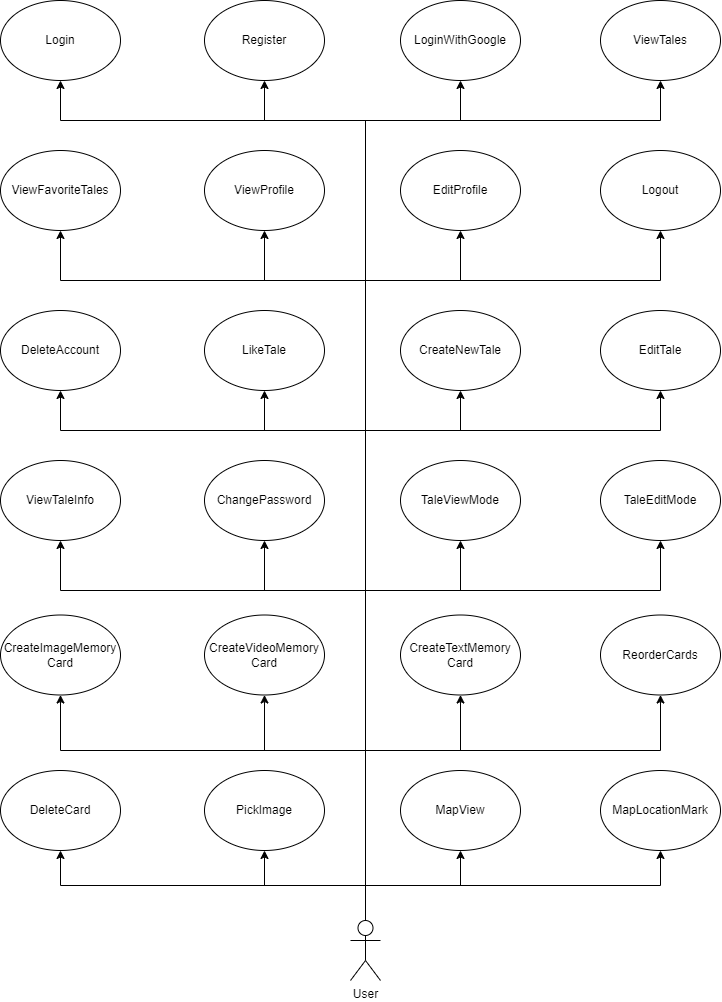

The diagram above was exported from draw.io. Its source (the exported page's mxGraphModel, read from the mxfile embedded in the PNG):
<mxGraphModel dx="1744" dy="2063" grid="1" gridSize="10" guides="1" tooltips="1" connect="1" arrows="1" fold="1" page="1" pageScale="1" pageWidth="827" pageHeight="1169" math="0" shadow="0">
  <root>
    <mxCell id="0" />
    <mxCell id="1" parent="0" />
    <mxCell id="ET9aBbZn6iqBtlQ4xHGF-1" value="Register" style="ellipse;whiteSpace=wrap;html=1;" vertex="1" parent="1">
      <mxGeometry x="354" y="-110" width="120" height="80" as="geometry" />
    </mxCell>
    <mxCell id="ET9aBbZn6iqBtlQ4xHGF-2" value="LoginWithGoogle" style="ellipse;whiteSpace=wrap;html=1;" vertex="1" parent="1">
      <mxGeometry x="550" y="-110" width="120" height="80" as="geometry" />
    </mxCell>
    <mxCell id="ET9aBbZn6iqBtlQ4xHGF-3" value="Login" style="ellipse;whiteSpace=wrap;html=1;" vertex="1" parent="1">
      <mxGeometry x="150" y="-110" width="120" height="80" as="geometry" />
    </mxCell>
    <mxCell id="ET9aBbZn6iqBtlQ4xHGF-4" value="ViewTales" style="ellipse;whiteSpace=wrap;html=1;" vertex="1" parent="1">
      <mxGeometry x="750" y="-110" width="120" height="80" as="geometry" />
    </mxCell>
    <mxCell id="ET9aBbZn6iqBtlQ4xHGF-5" value="ViewProfile" style="ellipse;whiteSpace=wrap;html=1;" vertex="1" parent="1">
      <mxGeometry x="354" y="40" width="120" height="80" as="geometry" />
    </mxCell>
    <mxCell id="ET9aBbZn6iqBtlQ4xHGF-6" value="EditProfile" style="ellipse;whiteSpace=wrap;html=1;" vertex="1" parent="1">
      <mxGeometry x="550" y="40" width="120" height="80" as="geometry" />
    </mxCell>
    <mxCell id="ET9aBbZn6iqBtlQ4xHGF-7" value="ViewFavoriteTales" style="ellipse;whiteSpace=wrap;html=1;" vertex="1" parent="1">
      <mxGeometry x="150" y="40" width="120" height="80" as="geometry" />
    </mxCell>
    <mxCell id="ET9aBbZn6iqBtlQ4xHGF-8" value="Logout" style="ellipse;whiteSpace=wrap;html=1;" vertex="1" parent="1">
      <mxGeometry x="750" y="40" width="120" height="80" as="geometry" />
    </mxCell>
    <mxCell id="ET9aBbZn6iqBtlQ4xHGF-10" value="LikeTale" style="ellipse;whiteSpace=wrap;html=1;" vertex="1" parent="1">
      <mxGeometry x="354" y="200" width="120" height="80" as="geometry" />
    </mxCell>
    <mxCell id="ET9aBbZn6iqBtlQ4xHGF-11" value="CreateNewTale" style="ellipse;whiteSpace=wrap;html=1;" vertex="1" parent="1">
      <mxGeometry x="550" y="200" width="120" height="80" as="geometry" />
    </mxCell>
    <mxCell id="ET9aBbZn6iqBtlQ4xHGF-12" value="DeleteAccount" style="ellipse;whiteSpace=wrap;html=1;" vertex="1" parent="1">
      <mxGeometry x="150" y="200" width="120" height="80" as="geometry" />
    </mxCell>
    <mxCell id="ET9aBbZn6iqBtlQ4xHGF-13" value="EditTale" style="ellipse;whiteSpace=wrap;html=1;" vertex="1" parent="1">
      <mxGeometry x="750" y="200" width="120" height="80" as="geometry" />
    </mxCell>
    <mxCell id="ET9aBbZn6iqBtlQ4xHGF-14" value="ChangePassword" style="ellipse;whiteSpace=wrap;html=1;" vertex="1" parent="1">
      <mxGeometry x="354" y="350" width="120" height="80" as="geometry" />
    </mxCell>
    <mxCell id="ET9aBbZn6iqBtlQ4xHGF-15" value="TaleViewMode" style="ellipse;whiteSpace=wrap;html=1;" vertex="1" parent="1">
      <mxGeometry x="550" y="350" width="120" height="80" as="geometry" />
    </mxCell>
    <mxCell id="ET9aBbZn6iqBtlQ4xHGF-16" value="ViewTaleInfo" style="ellipse;whiteSpace=wrap;html=1;" vertex="1" parent="1">
      <mxGeometry x="150" y="350" width="120" height="80" as="geometry" />
    </mxCell>
    <mxCell id="ET9aBbZn6iqBtlQ4xHGF-17" value="TaleEditMode" style="ellipse;whiteSpace=wrap;html=1;" vertex="1" parent="1">
      <mxGeometry x="750" y="350" width="120" height="80" as="geometry" />
    </mxCell>
    <mxCell id="ET9aBbZn6iqBtlQ4xHGF-18" value="CreateVideoMemory&lt;br&gt;Card" style="ellipse;whiteSpace=wrap;html=1;" vertex="1" parent="1">
      <mxGeometry x="354" y="504.5" width="120" height="80" as="geometry" />
    </mxCell>
    <mxCell id="ET9aBbZn6iqBtlQ4xHGF-19" value="CreateTextMemory&lt;br&gt;Card" style="ellipse;whiteSpace=wrap;html=1;" vertex="1" parent="1">
      <mxGeometry x="550" y="504.5" width="120" height="80" as="geometry" />
    </mxCell>
    <mxCell id="ET9aBbZn6iqBtlQ4xHGF-20" value="CreateImageMemory&lt;br&gt;Card" style="ellipse;whiteSpace=wrap;html=1;" vertex="1" parent="1">
      <mxGeometry x="150" y="504.5" width="120" height="80" as="geometry" />
    </mxCell>
    <mxCell id="ET9aBbZn6iqBtlQ4xHGF-21" value="ReorderCards" style="ellipse;whiteSpace=wrap;html=1;" vertex="1" parent="1">
      <mxGeometry x="750" y="504.5" width="120" height="80" as="geometry" />
    </mxCell>
    <mxCell id="ET9aBbZn6iqBtlQ4xHGF-25" value="PickImage" style="ellipse;whiteSpace=wrap;html=1;" vertex="1" parent="1">
      <mxGeometry x="354" y="660" width="120" height="80" as="geometry" />
    </mxCell>
    <mxCell id="ET9aBbZn6iqBtlQ4xHGF-26" value="MapView" style="ellipse;whiteSpace=wrap;html=1;" vertex="1" parent="1">
      <mxGeometry x="550" y="660" width="120" height="80" as="geometry" />
    </mxCell>
    <mxCell id="ET9aBbZn6iqBtlQ4xHGF-27" value="DeleteCard" style="ellipse;whiteSpace=wrap;html=1;" vertex="1" parent="1">
      <mxGeometry x="150" y="660" width="120" height="80" as="geometry" />
    </mxCell>
    <mxCell id="ET9aBbZn6iqBtlQ4xHGF-28" value="MapLocationMark" style="ellipse;whiteSpace=wrap;html=1;" vertex="1" parent="1">
      <mxGeometry x="750" y="660" width="120" height="80" as="geometry" />
    </mxCell>
    <mxCell id="ET9aBbZn6iqBtlQ4xHGF-35" style="edgeStyle=orthogonalEdgeStyle;rounded=0;orthogonalLoop=1;jettySize=auto;html=1;exitX=0.5;exitY=0;exitDx=0;exitDy=0;exitPerimeter=0;entryX=0.5;entryY=1;entryDx=0;entryDy=0;" edge="1" parent="1" source="ET9aBbZn6iqBtlQ4xHGF-33" target="ET9aBbZn6iqBtlQ4xHGF-26">
      <mxGeometry relative="1" as="geometry" />
    </mxCell>
    <mxCell id="ET9aBbZn6iqBtlQ4xHGF-36" style="edgeStyle=orthogonalEdgeStyle;rounded=0;orthogonalLoop=1;jettySize=auto;html=1;exitX=0.5;exitY=0;exitDx=0;exitDy=0;exitPerimeter=0;entryX=0.5;entryY=1;entryDx=0;entryDy=0;" edge="1" parent="1" source="ET9aBbZn6iqBtlQ4xHGF-33" target="ET9aBbZn6iqBtlQ4xHGF-28">
      <mxGeometry relative="1" as="geometry" />
    </mxCell>
    <mxCell id="ET9aBbZn6iqBtlQ4xHGF-37" style="edgeStyle=orthogonalEdgeStyle;rounded=0;orthogonalLoop=1;jettySize=auto;html=1;exitX=0.5;exitY=0;exitDx=0;exitDy=0;exitPerimeter=0;entryX=0.5;entryY=1;entryDx=0;entryDy=0;" edge="1" parent="1" source="ET9aBbZn6iqBtlQ4xHGF-33" target="ET9aBbZn6iqBtlQ4xHGF-25">
      <mxGeometry relative="1" as="geometry" />
    </mxCell>
    <mxCell id="ET9aBbZn6iqBtlQ4xHGF-38" style="edgeStyle=orthogonalEdgeStyle;rounded=0;orthogonalLoop=1;jettySize=auto;html=1;exitX=0.5;exitY=0;exitDx=0;exitDy=0;exitPerimeter=0;entryX=0.5;entryY=1;entryDx=0;entryDy=0;" edge="1" parent="1" source="ET9aBbZn6iqBtlQ4xHGF-33" target="ET9aBbZn6iqBtlQ4xHGF-27">
      <mxGeometry relative="1" as="geometry" />
    </mxCell>
    <mxCell id="ET9aBbZn6iqBtlQ4xHGF-39" style="edgeStyle=orthogonalEdgeStyle;rounded=0;orthogonalLoop=1;jettySize=auto;html=1;exitX=0.5;exitY=0;exitDx=0;exitDy=0;exitPerimeter=0;entryX=0.5;entryY=1;entryDx=0;entryDy=0;" edge="1" parent="1" source="ET9aBbZn6iqBtlQ4xHGF-33" target="ET9aBbZn6iqBtlQ4xHGF-19">
      <mxGeometry relative="1" as="geometry">
        <Array as="points">
          <mxPoint x="515" y="640" />
          <mxPoint x="610" y="640" />
        </Array>
      </mxGeometry>
    </mxCell>
    <mxCell id="ET9aBbZn6iqBtlQ4xHGF-40" style="edgeStyle=orthogonalEdgeStyle;rounded=0;orthogonalLoop=1;jettySize=auto;html=1;exitX=0.5;exitY=0;exitDx=0;exitDy=0;exitPerimeter=0;entryX=0.5;entryY=1;entryDx=0;entryDy=0;" edge="1" parent="1" source="ET9aBbZn6iqBtlQ4xHGF-33" target="ET9aBbZn6iqBtlQ4xHGF-21">
      <mxGeometry relative="1" as="geometry">
        <Array as="points">
          <mxPoint x="515" y="640" />
          <mxPoint x="810" y="640" />
        </Array>
      </mxGeometry>
    </mxCell>
    <mxCell id="ET9aBbZn6iqBtlQ4xHGF-41" style="edgeStyle=orthogonalEdgeStyle;rounded=0;orthogonalLoop=1;jettySize=auto;html=1;exitX=0.5;exitY=0;exitDx=0;exitDy=0;exitPerimeter=0;entryX=0.5;entryY=1;entryDx=0;entryDy=0;" edge="1" parent="1" source="ET9aBbZn6iqBtlQ4xHGF-33" target="ET9aBbZn6iqBtlQ4xHGF-18">
      <mxGeometry relative="1" as="geometry">
        <Array as="points">
          <mxPoint x="515" y="640" />
          <mxPoint x="414" y="640" />
        </Array>
      </mxGeometry>
    </mxCell>
    <mxCell id="ET9aBbZn6iqBtlQ4xHGF-42" style="edgeStyle=orthogonalEdgeStyle;rounded=0;orthogonalLoop=1;jettySize=auto;html=1;exitX=0.5;exitY=0;exitDx=0;exitDy=0;exitPerimeter=0;entryX=0.5;entryY=1;entryDx=0;entryDy=0;" edge="1" parent="1" source="ET9aBbZn6iqBtlQ4xHGF-33" target="ET9aBbZn6iqBtlQ4xHGF-20">
      <mxGeometry relative="1" as="geometry">
        <Array as="points">
          <mxPoint x="515" y="640" />
          <mxPoint x="210" y="640" />
        </Array>
      </mxGeometry>
    </mxCell>
    <mxCell id="ET9aBbZn6iqBtlQ4xHGF-43" style="edgeStyle=orthogonalEdgeStyle;rounded=0;orthogonalLoop=1;jettySize=auto;html=1;exitX=0.5;exitY=0;exitDx=0;exitDy=0;exitPerimeter=0;entryX=0.5;entryY=1;entryDx=0;entryDy=0;" edge="1" parent="1" source="ET9aBbZn6iqBtlQ4xHGF-33" target="ET9aBbZn6iqBtlQ4xHGF-15">
      <mxGeometry relative="1" as="geometry">
        <Array as="points">
          <mxPoint x="515" y="480" />
          <mxPoint x="610" y="480" />
        </Array>
      </mxGeometry>
    </mxCell>
    <mxCell id="ET9aBbZn6iqBtlQ4xHGF-44" style="edgeStyle=orthogonalEdgeStyle;rounded=0;orthogonalLoop=1;jettySize=auto;html=1;exitX=0.5;exitY=0;exitDx=0;exitDy=0;exitPerimeter=0;entryX=0.5;entryY=1;entryDx=0;entryDy=0;" edge="1" parent="1" source="ET9aBbZn6iqBtlQ4xHGF-33" target="ET9aBbZn6iqBtlQ4xHGF-17">
      <mxGeometry relative="1" as="geometry">
        <Array as="points">
          <mxPoint x="515" y="480" />
          <mxPoint x="810" y="480" />
        </Array>
      </mxGeometry>
    </mxCell>
    <mxCell id="ET9aBbZn6iqBtlQ4xHGF-45" style="edgeStyle=orthogonalEdgeStyle;rounded=0;orthogonalLoop=1;jettySize=auto;html=1;exitX=0.5;exitY=0;exitDx=0;exitDy=0;exitPerimeter=0;entryX=0.5;entryY=1;entryDx=0;entryDy=0;" edge="1" parent="1" source="ET9aBbZn6iqBtlQ4xHGF-33" target="ET9aBbZn6iqBtlQ4xHGF-14">
      <mxGeometry relative="1" as="geometry">
        <Array as="points">
          <mxPoint x="515" y="480" />
          <mxPoint x="414" y="480" />
        </Array>
      </mxGeometry>
    </mxCell>
    <mxCell id="ET9aBbZn6iqBtlQ4xHGF-46" style="edgeStyle=orthogonalEdgeStyle;rounded=0;orthogonalLoop=1;jettySize=auto;html=1;exitX=0.5;exitY=0;exitDx=0;exitDy=0;exitPerimeter=0;entryX=0.5;entryY=1;entryDx=0;entryDy=0;" edge="1" parent="1" source="ET9aBbZn6iqBtlQ4xHGF-33" target="ET9aBbZn6iqBtlQ4xHGF-16">
      <mxGeometry relative="1" as="geometry">
        <Array as="points">
          <mxPoint x="515" y="480" />
          <mxPoint x="210" y="480" />
        </Array>
      </mxGeometry>
    </mxCell>
    <mxCell id="ET9aBbZn6iqBtlQ4xHGF-47" style="edgeStyle=orthogonalEdgeStyle;rounded=0;orthogonalLoop=1;jettySize=auto;html=1;exitX=0.5;exitY=0;exitDx=0;exitDy=0;exitPerimeter=0;entryX=0.5;entryY=1;entryDx=0;entryDy=0;" edge="1" parent="1" source="ET9aBbZn6iqBtlQ4xHGF-33" target="ET9aBbZn6iqBtlQ4xHGF-11">
      <mxGeometry relative="1" as="geometry">
        <Array as="points">
          <mxPoint x="515" y="320" />
          <mxPoint x="610" y="320" />
        </Array>
      </mxGeometry>
    </mxCell>
    <mxCell id="ET9aBbZn6iqBtlQ4xHGF-48" style="edgeStyle=orthogonalEdgeStyle;rounded=0;orthogonalLoop=1;jettySize=auto;html=1;exitX=0.5;exitY=0;exitDx=0;exitDy=0;exitPerimeter=0;entryX=0.5;entryY=1;entryDx=0;entryDy=0;" edge="1" parent="1" source="ET9aBbZn6iqBtlQ4xHGF-33" target="ET9aBbZn6iqBtlQ4xHGF-13">
      <mxGeometry relative="1" as="geometry">
        <Array as="points">
          <mxPoint x="515" y="320" />
          <mxPoint x="810" y="320" />
        </Array>
      </mxGeometry>
    </mxCell>
    <mxCell id="ET9aBbZn6iqBtlQ4xHGF-49" style="edgeStyle=orthogonalEdgeStyle;rounded=0;orthogonalLoop=1;jettySize=auto;html=1;exitX=0.5;exitY=0;exitDx=0;exitDy=0;exitPerimeter=0;entryX=0.5;entryY=1;entryDx=0;entryDy=0;" edge="1" parent="1" source="ET9aBbZn6iqBtlQ4xHGF-33" target="ET9aBbZn6iqBtlQ4xHGF-10">
      <mxGeometry relative="1" as="geometry">
        <Array as="points">
          <mxPoint x="515" y="320" />
          <mxPoint x="414" y="320" />
        </Array>
      </mxGeometry>
    </mxCell>
    <mxCell id="ET9aBbZn6iqBtlQ4xHGF-50" style="edgeStyle=orthogonalEdgeStyle;rounded=0;orthogonalLoop=1;jettySize=auto;html=1;exitX=0.5;exitY=0;exitDx=0;exitDy=0;exitPerimeter=0;entryX=0.5;entryY=1;entryDx=0;entryDy=0;" edge="1" parent="1" source="ET9aBbZn6iqBtlQ4xHGF-33" target="ET9aBbZn6iqBtlQ4xHGF-12">
      <mxGeometry relative="1" as="geometry">
        <Array as="points">
          <mxPoint x="515" y="320" />
          <mxPoint x="210" y="320" />
        </Array>
      </mxGeometry>
    </mxCell>
    <mxCell id="ET9aBbZn6iqBtlQ4xHGF-52" style="edgeStyle=orthogonalEdgeStyle;rounded=0;orthogonalLoop=1;jettySize=auto;html=1;exitX=0.5;exitY=0;exitDx=0;exitDy=0;exitPerimeter=0;entryX=0.5;entryY=1;entryDx=0;entryDy=0;" edge="1" parent="1" source="ET9aBbZn6iqBtlQ4xHGF-33" target="ET9aBbZn6iqBtlQ4xHGF-8">
      <mxGeometry relative="1" as="geometry">
        <Array as="points">
          <mxPoint x="515" y="170" />
          <mxPoint x="810" y="170" />
        </Array>
      </mxGeometry>
    </mxCell>
    <mxCell id="ET9aBbZn6iqBtlQ4xHGF-53" style="edgeStyle=orthogonalEdgeStyle;rounded=0;orthogonalLoop=1;jettySize=auto;html=1;exitX=0.5;exitY=0;exitDx=0;exitDy=0;exitPerimeter=0;entryX=0.5;entryY=1;entryDx=0;entryDy=0;" edge="1" parent="1" source="ET9aBbZn6iqBtlQ4xHGF-33" target="ET9aBbZn6iqBtlQ4xHGF-6">
      <mxGeometry relative="1" as="geometry">
        <Array as="points">
          <mxPoint x="515" y="170" />
          <mxPoint x="610" y="170" />
        </Array>
      </mxGeometry>
    </mxCell>
    <mxCell id="ET9aBbZn6iqBtlQ4xHGF-54" style="edgeStyle=orthogonalEdgeStyle;rounded=0;orthogonalLoop=1;jettySize=auto;html=1;exitX=0.5;exitY=0;exitDx=0;exitDy=0;exitPerimeter=0;entryX=0.5;entryY=1;entryDx=0;entryDy=0;" edge="1" parent="1" source="ET9aBbZn6iqBtlQ4xHGF-33" target="ET9aBbZn6iqBtlQ4xHGF-5">
      <mxGeometry relative="1" as="geometry">
        <Array as="points">
          <mxPoint x="515" y="170" />
          <mxPoint x="414" y="170" />
        </Array>
      </mxGeometry>
    </mxCell>
    <mxCell id="ET9aBbZn6iqBtlQ4xHGF-55" style="edgeStyle=orthogonalEdgeStyle;rounded=0;orthogonalLoop=1;jettySize=auto;html=1;exitX=0.5;exitY=0;exitDx=0;exitDy=0;exitPerimeter=0;entryX=0.5;entryY=1;entryDx=0;entryDy=0;" edge="1" parent="1" source="ET9aBbZn6iqBtlQ4xHGF-33" target="ET9aBbZn6iqBtlQ4xHGF-7">
      <mxGeometry relative="1" as="geometry">
        <Array as="points">
          <mxPoint x="515" y="170" />
          <mxPoint x="210" y="170" />
        </Array>
      </mxGeometry>
    </mxCell>
    <mxCell id="ET9aBbZn6iqBtlQ4xHGF-57" style="edgeStyle=orthogonalEdgeStyle;rounded=0;orthogonalLoop=1;jettySize=auto;html=1;exitX=0.5;exitY=0;exitDx=0;exitDy=0;exitPerimeter=0;entryX=0.5;entryY=1;entryDx=0;entryDy=0;" edge="1" parent="1" source="ET9aBbZn6iqBtlQ4xHGF-33" target="ET9aBbZn6iqBtlQ4xHGF-2">
      <mxGeometry relative="1" as="geometry">
        <Array as="points">
          <mxPoint x="515" y="10" />
          <mxPoint x="610" y="10" />
        </Array>
      </mxGeometry>
    </mxCell>
    <mxCell id="ET9aBbZn6iqBtlQ4xHGF-58" style="edgeStyle=orthogonalEdgeStyle;rounded=0;orthogonalLoop=1;jettySize=auto;html=1;exitX=0.5;exitY=0;exitDx=0;exitDy=0;exitPerimeter=0;entryX=0.5;entryY=1;entryDx=0;entryDy=0;" edge="1" parent="1" source="ET9aBbZn6iqBtlQ4xHGF-33" target="ET9aBbZn6iqBtlQ4xHGF-4">
      <mxGeometry relative="1" as="geometry">
        <Array as="points">
          <mxPoint x="515" y="10" />
          <mxPoint x="810" y="10" />
        </Array>
      </mxGeometry>
    </mxCell>
    <mxCell id="ET9aBbZn6iqBtlQ4xHGF-59" style="edgeStyle=orthogonalEdgeStyle;rounded=0;orthogonalLoop=1;jettySize=auto;html=1;exitX=0.5;exitY=0;exitDx=0;exitDy=0;exitPerimeter=0;entryX=0.5;entryY=1;entryDx=0;entryDy=0;" edge="1" parent="1" source="ET9aBbZn6iqBtlQ4xHGF-33" target="ET9aBbZn6iqBtlQ4xHGF-1">
      <mxGeometry relative="1" as="geometry">
        <Array as="points">
          <mxPoint x="515" y="10" />
          <mxPoint x="414" y="10" />
        </Array>
      </mxGeometry>
    </mxCell>
    <mxCell id="ET9aBbZn6iqBtlQ4xHGF-60" style="edgeStyle=orthogonalEdgeStyle;rounded=0;orthogonalLoop=1;jettySize=auto;html=1;exitX=0.5;exitY=0;exitDx=0;exitDy=0;exitPerimeter=0;entryX=0.5;entryY=1;entryDx=0;entryDy=0;" edge="1" parent="1" source="ET9aBbZn6iqBtlQ4xHGF-33" target="ET9aBbZn6iqBtlQ4xHGF-3">
      <mxGeometry relative="1" as="geometry">
        <Array as="points">
          <mxPoint x="515" y="10" />
          <mxPoint x="210" y="10" />
        </Array>
      </mxGeometry>
    </mxCell>
    <mxCell id="ET9aBbZn6iqBtlQ4xHGF-33" value="User" style="shape=umlActor;verticalLabelPosition=bottom;verticalAlign=top;html=1;outlineConnect=0;" vertex="1" parent="1">
      <mxGeometry x="500" y="810" width="30" height="60" as="geometry" />
    </mxCell>
  </root>
</mxGraphModel>